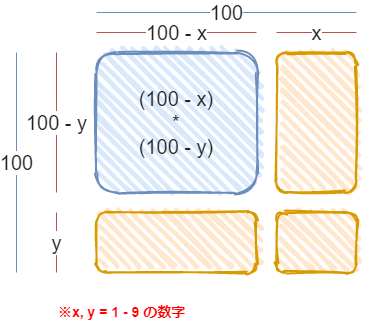

The diagram above was exported from draw.io. Its source (the exported page's mxGraphModel, read from the mxfile embedded in the PNG):
<mxGraphModel dx="1117" dy="645" grid="1" gridSize="10" guides="1" tooltips="1" connect="1" arrows="1" fold="1" page="1" pageScale="1" pageWidth="827" pageHeight="1169" math="0" shadow="0">
  <root>
    <mxCell id="0" />
    <mxCell id="1" parent="0" />
    <mxCell id="2" value="&lt;font style=&quot;font-size: 20px&quot; color=&quot;#222222&quot;&gt;(100 - x)&lt;br&gt;*&lt;br&gt;(100 - y)&lt;br&gt;&lt;/font&gt;" style="rounded=1;whiteSpace=wrap;html=1;strokeWidth=2;fillWeight=4;hachureGap=8;hachureAngle=45;fillColor=#dae8fc;sketch=1;strokeColor=#6c8ebf;fontSize=20;" parent="1" vertex="1">
      <mxGeometry x="120" y="80" width="160" height="140" as="geometry" />
    </mxCell>
    <mxCell id="3" value="&lt;font color=&quot;#222222&quot;&gt;&lt;br&gt;&lt;/font&gt;" style="rounded=1;whiteSpace=wrap;html=1;strokeWidth=2;fillWeight=4;hachureGap=8;hachureAngle=45;fillColor=#ffe6cc;sketch=1;strokeColor=#d79b00;fontSize=20;" parent="1" vertex="1">
      <mxGeometry x="300" y="80" width="80" height="140" as="geometry" />
    </mxCell>
    <mxCell id="4" value="" style="rounded=1;whiteSpace=wrap;html=1;strokeWidth=2;fillWeight=4;hachureGap=8;hachureAngle=45;fillColor=#ffe6cc;sketch=1;strokeColor=#d79b00;fontSize=20;" parent="1" vertex="1">
      <mxGeometry x="120" y="240" width="160" height="60" as="geometry" />
    </mxCell>
    <mxCell id="5" value="" style="rounded=1;whiteSpace=wrap;html=1;strokeWidth=2;fillWeight=4;hachureGap=8;hachureAngle=45;fillColor=#ffe6cc;sketch=1;strokeColor=#d79b00;fontSize=20;" parent="1" vertex="1">
      <mxGeometry x="300" y="240" width="80" height="60" as="geometry" />
    </mxCell>
    <mxCell id="6" value="100" style="endArrow=none;html=1;fontSize=20;fontColor=#222222;fontFamily=Helvetica;fillColor=#dae8fc;strokeColor=#6c8ebf;" parent="1" edge="1">
      <mxGeometry width="50" height="50" relative="1" as="geometry">
        <mxPoint x="120" y="40" as="sourcePoint" />
        <mxPoint x="380" y="40" as="targetPoint" />
      </mxGeometry>
    </mxCell>
    <mxCell id="8" value="&lt;font style=&quot;font-size: 20px&quot; color=&quot;#222222&quot;&gt;100&lt;/font&gt;" style="endArrow=none;html=1;fillColor=#dae8fc;strokeColor=#6c8ebf;" parent="1" edge="1">
      <mxGeometry width="50" height="50" relative="1" as="geometry">
        <mxPoint x="40" y="80" as="sourcePoint" />
        <mxPoint x="40" y="300" as="targetPoint" />
      </mxGeometry>
    </mxCell>
    <mxCell id="12" value="100 - x" style="endArrow=none;html=1;fontSize=20;fontColor=#222222;fontFamily=Helvetica;fillColor=#f8cecc;strokeColor=#b85450;" parent="1" edge="1">
      <mxGeometry width="50" height="50" relative="1" as="geometry">
        <mxPoint x="120" y="60" as="sourcePoint" />
        <mxPoint x="280" y="60" as="targetPoint" />
      </mxGeometry>
    </mxCell>
    <mxCell id="13" value="x" style="endArrow=none;html=1;fontSize=20;fontColor=#222222;fontFamily=Helvetica;fillColor=#f8cecc;strokeColor=#b85450;" parent="1" edge="1">
      <mxGeometry width="50" height="50" relative="1" as="geometry">
        <mxPoint x="300" y="60" as="sourcePoint" />
        <mxPoint x="380" y="60" as="targetPoint" />
      </mxGeometry>
    </mxCell>
    <mxCell id="14" value="&lt;font style=&quot;font-size: 20px&quot; color=&quot;#222222&quot;&gt;100 - y&lt;/font&gt;" style="endArrow=none;html=1;fillColor=#f8cecc;strokeColor=#b85450;" parent="1" edge="1">
      <mxGeometry width="50" height="50" relative="1" as="geometry">
        <mxPoint x="80" y="80" as="sourcePoint" />
        <mxPoint x="80" y="220" as="targetPoint" />
      </mxGeometry>
    </mxCell>
    <mxCell id="15" value="&lt;font style=&quot;font-size: 20px&quot; color=&quot;#222222&quot;&gt;y&lt;/font&gt;" style="endArrow=none;html=1;fillColor=#f8cecc;strokeColor=#b85450;" parent="1" edge="1">
      <mxGeometry width="50" height="50" relative="1" as="geometry">
        <mxPoint x="80" y="240" as="sourcePoint" />
        <mxPoint x="80" y="300" as="targetPoint" />
      </mxGeometry>
    </mxCell>
    <mxCell id="29" value="&lt;div style=&quot;background-color: rgb(255 , 255 , 255) ; font-size: 14px ; line-height: 19px&quot;&gt;&lt;div&gt;&lt;b&gt;※x,&amp;nbsp;y&amp;nbsp;=&amp;nbsp;1&amp;nbsp;-&amp;nbsp;9&amp;nbsp;の数字&lt;/b&gt;&lt;/div&gt;&lt;div style=&quot;font-family: &amp;#34;consolas&amp;#34; , &amp;#34;courier new&amp;#34; , monospace&quot;&gt;&lt;span&gt;&lt;/span&gt;&lt;/div&gt;&lt;/div&gt;" style="text;html=1;strokeColor=none;fillColor=none;align=left;verticalAlign=middle;whiteSpace=wrap;rounded=0;fontSize=20;fontStyle=0;fontColor=#FF0000;" parent="1" vertex="1">
      <mxGeometry x="80" y="320" width="320" height="40" as="geometry" />
    </mxCell>
  </root>
</mxGraphModel>